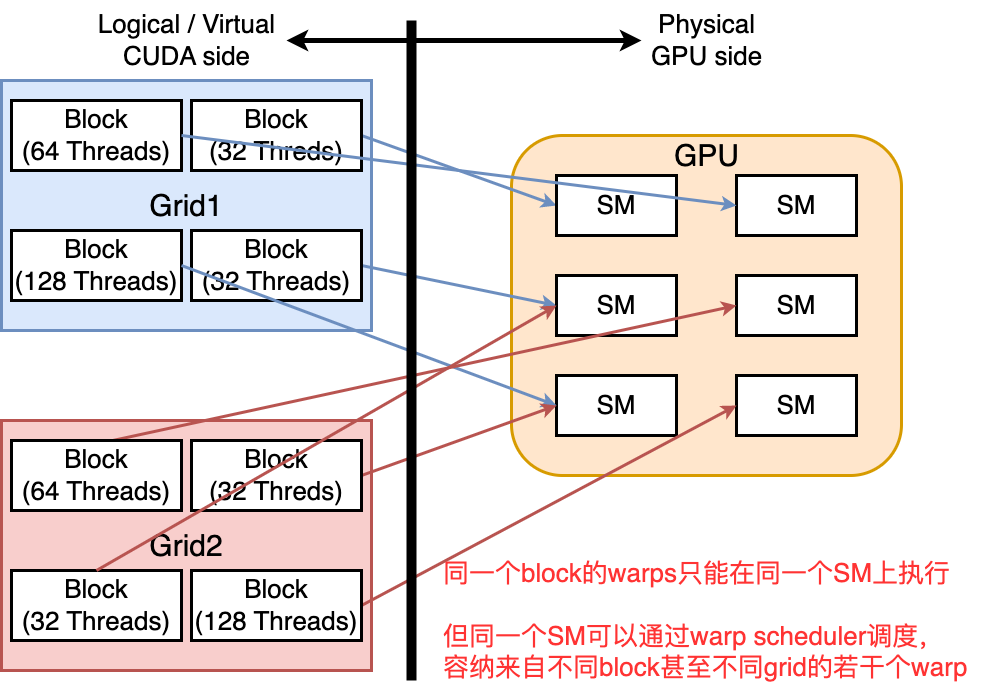

The diagram above was exported from draw.io. Its source (the exported page's mxGraphModel, read from the mxfile embedded in the PNG):
<mxGraphModel dx="1280" dy="1343" grid="1" gridSize="10" guides="1" tooltips="1" connect="1" arrows="1" fold="1" page="0" pageScale="1" pageWidth="827" pageHeight="1169" background="#ffffff" math="0" shadow="0">
  <root>
    <mxCell id="0" />
    <mxCell id="1" parent="0" />
    <mxCell id="p7H2tyAV6yYOAMd5n5_n-7" value="" style="rounded=1;whiteSpace=wrap;html=1;strokeWidth=3;fillColor=#ffe6cc;strokeColor=#d79b00;" vertex="1" parent="1">
      <mxGeometry x="600" y="55" width="390" height="340" as="geometry" />
    </mxCell>
    <mxCell id="p7H2tyAV6yYOAMd5n5_n-1" value="&lt;font style=&quot;font-size: 30px;&quot;&gt;Grid1&lt;/font&gt;" style="rounded=0;whiteSpace=wrap;html=1;strokeWidth=3;fillColor=#dae8fc;strokeColor=#6c8ebf;" vertex="1" parent="1">
      <mxGeometry x="90" width="370" height="250" as="geometry" />
    </mxCell>
    <mxCell id="p7H2tyAV6yYOAMd5n5_n-2" value="&lt;font style=&quot;font-size: 26px;&quot;&gt;Block&lt;br&gt;(64 Threads)&lt;br&gt;&lt;/font&gt;" style="rounded=0;whiteSpace=wrap;html=1;strokeWidth=3;" vertex="1" parent="1">
      <mxGeometry x="100" y="20" width="170" height="70" as="geometry" />
    </mxCell>
    <mxCell id="p7H2tyAV6yYOAMd5n5_n-3" value="&lt;font style=&quot;font-size: 26px;&quot;&gt;Block&lt;br&gt;(128 Threads)&lt;br&gt;&lt;/font&gt;" style="rounded=0;whiteSpace=wrap;html=1;strokeWidth=3;" vertex="1" parent="1">
      <mxGeometry x="100" y="150" width="170" height="70" as="geometry" />
    </mxCell>
    <mxCell id="p7H2tyAV6yYOAMd5n5_n-31" style="rounded=0;orthogonalLoop=1;jettySize=auto;html=1;entryX=0;entryY=0.5;entryDx=0;entryDy=0;exitX=1;exitY=0.5;exitDx=0;exitDy=0;fillColor=#dae8fc;strokeColor=#6c8ebf;strokeWidth=3;" edge="1" parent="1" source="p7H2tyAV6yYOAMd5n5_n-4" target="p7H2tyAV6yYOAMd5n5_n-10">
      <mxGeometry relative="1" as="geometry" />
    </mxCell>
    <mxCell id="p7H2tyAV6yYOAMd5n5_n-4" value="&lt;font style=&quot;font-size: 26px;&quot;&gt;Block&lt;br&gt;(32 Threads)&lt;br&gt;&lt;/font&gt;" style="rounded=0;whiteSpace=wrap;html=1;strokeWidth=3;" vertex="1" parent="1">
      <mxGeometry x="280" y="150" width="170" height="70" as="geometry" />
    </mxCell>
    <mxCell id="p7H2tyAV6yYOAMd5n5_n-28" style="rounded=0;orthogonalLoop=1;jettySize=auto;html=1;entryX=0;entryY=0.5;entryDx=0;entryDy=0;strokeWidth=3;fillColor=#dae8fc;strokeColor=#6c8ebf;exitX=1;exitY=0.5;exitDx=0;exitDy=0;" edge="1" parent="1" source="p7H2tyAV6yYOAMd5n5_n-5" target="p7H2tyAV6yYOAMd5n5_n-8">
      <mxGeometry relative="1" as="geometry" />
    </mxCell>
    <mxCell id="p7H2tyAV6yYOAMd5n5_n-5" value="&lt;font style=&quot;font-size: 26px;&quot;&gt;Block&lt;br&gt;(32 Threds)&lt;br&gt;&lt;/font&gt;" style="rounded=0;whiteSpace=wrap;html=1;strokeWidth=3;" vertex="1" parent="1">
      <mxGeometry x="280" y="20" width="170" height="70" as="geometry" />
    </mxCell>
    <mxCell id="p7H2tyAV6yYOAMd5n5_n-8" value="&lt;font style=&quot;font-size: 26px;&quot;&gt;SM&lt;br&gt;&lt;/font&gt;" style="rounded=0;whiteSpace=wrap;html=1;strokeWidth=3;" vertex="1" parent="1">
      <mxGeometry x="645" y="95" width="120" height="60" as="geometry" />
    </mxCell>
    <mxCell id="p7H2tyAV6yYOAMd5n5_n-9" value="&lt;font style=&quot;font-size: 26px;&quot;&gt;SM&lt;br&gt;&lt;/font&gt;" style="rounded=0;whiteSpace=wrap;html=1;strokeWidth=3;" vertex="1" parent="1">
      <mxGeometry x="825" y="95" width="120" height="60" as="geometry" />
    </mxCell>
    <mxCell id="p7H2tyAV6yYOAMd5n5_n-10" value="&lt;font style=&quot;font-size: 26px;&quot;&gt;SM&lt;br&gt;&lt;/font&gt;" style="rounded=0;whiteSpace=wrap;html=1;strokeWidth=3;" vertex="1" parent="1">
      <mxGeometry x="645" y="195" width="120" height="60" as="geometry" />
    </mxCell>
    <mxCell id="p7H2tyAV6yYOAMd5n5_n-11" value="&lt;font style=&quot;font-size: 26px;&quot;&gt;SM&lt;br&gt;&lt;/font&gt;" style="rounded=0;whiteSpace=wrap;html=1;strokeWidth=3;" vertex="1" parent="1">
      <mxGeometry x="825" y="195" width="120" height="60" as="geometry" />
    </mxCell>
    <mxCell id="p7H2tyAV6yYOAMd5n5_n-12" value="&lt;font style=&quot;font-size: 26px;&quot;&gt;SM&lt;br&gt;&lt;/font&gt;" style="rounded=0;whiteSpace=wrap;html=1;strokeWidth=3;" vertex="1" parent="1">
      <mxGeometry x="645" y="295" width="120" height="60" as="geometry" />
    </mxCell>
    <mxCell id="p7H2tyAV6yYOAMd5n5_n-13" value="&lt;font style=&quot;font-size: 26px;&quot;&gt;SM&lt;br&gt;&lt;/font&gt;" style="rounded=0;whiteSpace=wrap;html=1;strokeWidth=3;" vertex="1" parent="1">
      <mxGeometry x="825" y="295" width="120" height="60" as="geometry" />
    </mxCell>
    <mxCell id="p7H2tyAV6yYOAMd5n5_n-26" value="&lt;font style=&quot;font-size: 30px;&quot;&gt;GPU&lt;/font&gt;" style="text;html=1;align=center;verticalAlign=middle;resizable=0;points=[];autosize=1;strokeColor=none;fillColor=none;" vertex="1" parent="1">
      <mxGeometry x="750" y="50" width="90" height="50" as="geometry" />
    </mxCell>
    <mxCell id="p7H2tyAV6yYOAMd5n5_n-27" style="rounded=0;orthogonalLoop=1;jettySize=auto;html=1;entryX=0;entryY=0.5;entryDx=0;entryDy=0;exitX=1;exitY=0.5;exitDx=0;exitDy=0;strokeWidth=3;fillColor=#dae8fc;strokeColor=#6c8ebf;" edge="1" parent="1" source="p7H2tyAV6yYOAMd5n5_n-2" target="p7H2tyAV6yYOAMd5n5_n-9">
      <mxGeometry relative="1" as="geometry" />
    </mxCell>
    <mxCell id="p7H2tyAV6yYOAMd5n5_n-30" style="rounded=0;orthogonalLoop=1;jettySize=auto;html=1;entryX=0;entryY=0.5;entryDx=0;entryDy=0;exitX=1;exitY=0.5;exitDx=0;exitDy=0;fillColor=#dae8fc;strokeColor=#6c8ebf;strokeWidth=3;" edge="1" parent="1" source="p7H2tyAV6yYOAMd5n5_n-3" target="p7H2tyAV6yYOAMd5n5_n-12">
      <mxGeometry relative="1" as="geometry" />
    </mxCell>
    <mxCell id="p7H2tyAV6yYOAMd5n5_n-38" value="&lt;font style=&quot;font-size: 30px;&quot;&gt;Grid2&lt;/font&gt;" style="rounded=0;whiteSpace=wrap;html=1;strokeWidth=3;fillColor=#f8cecc;strokeColor=#b85450;" vertex="1" parent="1">
      <mxGeometry x="90" y="340" width="370" height="250" as="geometry" />
    </mxCell>
    <mxCell id="p7H2tyAV6yYOAMd5n5_n-46" style="rounded=0;orthogonalLoop=1;jettySize=auto;html=1;entryX=0;entryY=0.5;entryDx=0;entryDy=0;strokeWidth=3;exitX=0.541;exitY=0.029;exitDx=0;exitDy=0;exitPerimeter=0;fillColor=#f8cecc;strokeColor=#b85450;" edge="1" parent="1" source="p7H2tyAV6yYOAMd5n5_n-39" target="p7H2tyAV6yYOAMd5n5_n-11">
      <mxGeometry relative="1" as="geometry" />
    </mxCell>
    <mxCell id="p7H2tyAV6yYOAMd5n5_n-39" value="&lt;font style=&quot;font-size: 26px;&quot;&gt;Block&lt;br&gt;(64 Threads)&lt;br&gt;&lt;/font&gt;" style="rounded=0;whiteSpace=wrap;html=1;strokeWidth=3;" vertex="1" parent="1">
      <mxGeometry x="100" y="360" width="170" height="70" as="geometry" />
    </mxCell>
    <mxCell id="p7H2tyAV6yYOAMd5n5_n-44" style="rounded=0;orthogonalLoop=1;jettySize=auto;html=1;fillColor=#f8cecc;strokeColor=#b85450;strokeWidth=3;exitX=1;exitY=0.5;exitDx=0;exitDy=0;entryX=0;entryY=0.5;entryDx=0;entryDy=0;" edge="1" parent="1" source="p7H2tyAV6yYOAMd5n5_n-40" target="p7H2tyAV6yYOAMd5n5_n-13">
      <mxGeometry relative="1" as="geometry" />
    </mxCell>
    <mxCell id="p7H2tyAV6yYOAMd5n5_n-40" value="&lt;font style=&quot;font-size: 26px;&quot;&gt;Block&lt;br&gt;(128 Threads)&lt;br&gt;&lt;/font&gt;" style="rounded=0;whiteSpace=wrap;html=1;strokeWidth=3;" vertex="1" parent="1">
      <mxGeometry x="280" y="490" width="170" height="70" as="geometry" />
    </mxCell>
    <mxCell id="p7H2tyAV6yYOAMd5n5_n-41" value="&lt;font style=&quot;font-size: 26px;&quot;&gt;Block&lt;br&gt;(32 Threads)&lt;br&gt;&lt;/font&gt;" style="rounded=0;whiteSpace=wrap;html=1;strokeWidth=3;" vertex="1" parent="1">
      <mxGeometry x="100" y="490" width="170" height="70" as="geometry" />
    </mxCell>
    <mxCell id="p7H2tyAV6yYOAMd5n5_n-45" style="rounded=0;orthogonalLoop=1;jettySize=auto;html=1;entryX=0;entryY=0.5;entryDx=0;entryDy=0;fillColor=#f8cecc;strokeColor=#b85450;strokeWidth=3;exitX=1;exitY=0.5;exitDx=0;exitDy=0;" edge="1" parent="1" source="p7H2tyAV6yYOAMd5n5_n-42" target="p7H2tyAV6yYOAMd5n5_n-12">
      <mxGeometry relative="1" as="geometry" />
    </mxCell>
    <mxCell id="p7H2tyAV6yYOAMd5n5_n-42" value="&lt;font style=&quot;font-size: 26px;&quot;&gt;Block&lt;br&gt;(32 Threds)&lt;br&gt;&lt;/font&gt;" style="rounded=0;whiteSpace=wrap;html=1;strokeWidth=3;" vertex="1" parent="1">
      <mxGeometry x="280" y="360" width="170" height="70" as="geometry" />
    </mxCell>
    <mxCell id="p7H2tyAV6yYOAMd5n5_n-47" style="rounded=0;orthogonalLoop=1;jettySize=auto;html=1;entryX=0;entryY=0.5;entryDx=0;entryDy=0;fillColor=#f8cecc;strokeColor=#b85450;strokeWidth=3;exitX=0.5;exitY=0;exitDx=0;exitDy=0;" edge="1" parent="1" source="p7H2tyAV6yYOAMd5n5_n-41" target="p7H2tyAV6yYOAMd5n5_n-10">
      <mxGeometry relative="1" as="geometry" />
    </mxCell>
    <mxCell id="p7H2tyAV6yYOAMd5n5_n-48" value="" style="endArrow=none;html=1;rounded=0;strokeWidth=10;" edge="1" parent="1">
      <mxGeometry width="50" height="50" relative="1" as="geometry">
        <mxPoint x="500" y="600" as="sourcePoint" />
        <mxPoint x="500" y="-60" as="targetPoint" />
      </mxGeometry>
    </mxCell>
    <mxCell id="p7H2tyAV6yYOAMd5n5_n-52" style="edgeStyle=orthogonalEdgeStyle;rounded=0;orthogonalLoop=1;jettySize=auto;html=1;startArrow=classic;startFill=1;endArrow=none;endFill=0;strokeWidth=5;" edge="1" parent="1" source="p7H2tyAV6yYOAMd5n5_n-49">
      <mxGeometry relative="1" as="geometry">
        <mxPoint x="500" y="-40" as="targetPoint" />
      </mxGeometry>
    </mxCell>
    <mxCell id="p7H2tyAV6yYOAMd5n5_n-49" value="&lt;font style=&quot;font-size: 26px;&quot;&gt;Logical / Virtual&lt;br&gt;CUDA side&lt;br&gt;&lt;/font&gt;" style="text;html=1;align=center;verticalAlign=middle;resizable=0;points=[];autosize=1;strokeColor=none;fillColor=none;" vertex="1" parent="1">
      <mxGeometry x="175" y="-80" width="200" height="80" as="geometry" />
    </mxCell>
    <mxCell id="p7H2tyAV6yYOAMd5n5_n-51" style="edgeStyle=orthogonalEdgeStyle;rounded=0;orthogonalLoop=1;jettySize=auto;html=1;endArrow=none;endFill=0;startArrow=classic;startFill=1;strokeWidth=5;" edge="1" parent="1" source="p7H2tyAV6yYOAMd5n5_n-50">
      <mxGeometry relative="1" as="geometry">
        <mxPoint x="500" y="-40" as="targetPoint" />
      </mxGeometry>
    </mxCell>
    <mxCell id="p7H2tyAV6yYOAMd5n5_n-50" value="&lt;font style=&quot;font-size: 26px;&quot;&gt;Physical&lt;br&gt;GPU side&lt;br&gt;&lt;/font&gt;" style="text;html=1;align=center;verticalAlign=middle;resizable=0;points=[];autosize=1;strokeColor=none;fillColor=none;" vertex="1" parent="1">
      <mxGeometry x="730" y="-80" width="130" height="80" as="geometry" />
    </mxCell>
    <mxCell id="p7H2tyAV6yYOAMd5n5_n-55" value="&lt;font color=&quot;#ff3333&quot; style=&quot;font-size: 26px;&quot;&gt;同一个block的warps只能在同一个SM上执行&lt;br&gt;&lt;br&gt;但同一个SM可以通过warp scheduler调度，&lt;br&gt;容纳来自不同block甚至不同grid的若干个warp&lt;/font&gt;" style="text;html=1;align=left;verticalAlign=middle;resizable=0;points=[];autosize=1;strokeColor=none;fillColor=none;" vertex="1" parent="1">
      <mxGeometry x="530" y="470" width="550" height="140" as="geometry" />
    </mxCell>
  </root>
</mxGraphModel>